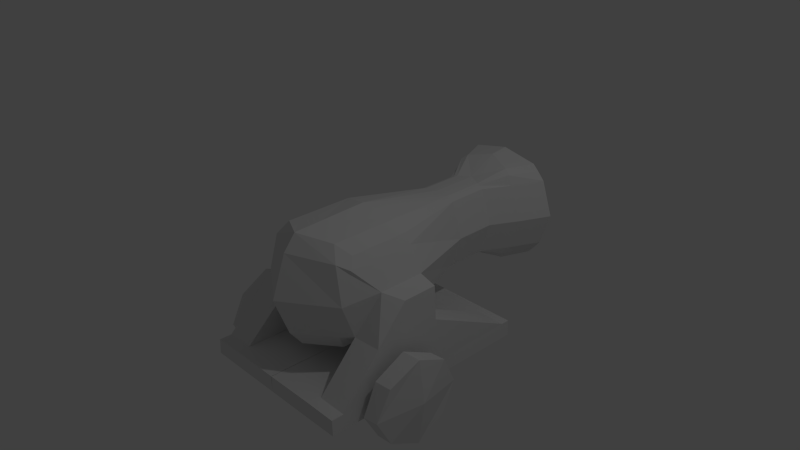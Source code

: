 # Source: Canh_o_portugues.blend  (saved by Blender 2.72.0; exported with 4.5.12 LTS)
import bpy
from mathutils import Matrix  # noqa: F401  (used for matrix-valued properties, if any)

bpy.ops.wm.read_factory_settings(use_empty=True)
scene = bpy.context.scene
scene.name = 'Scene'

# ---- collections
col_collection_1 = bpy.data.collections.new('Collection 1'); scene.collection.children.link(col_collection_1)

# ---- materials (node trees are filled in below, after node groups)
mat_material = bpy.data.materials.new('Material')
mat_material.alpha_threshold = 0.0
mat_material.use_transparent_shadow = False
mat_material.roughness = 0.5
mat_material.line_color = (0.0, 0.0, 0.0, 1.0)

# ---- material node trees

# ---- world
world_world = bpy.data.worlds.new('World'); scene.world = world_world
world_world.color = (0.05088, 0.05088, 0.05088)
world_world.use_sun_shadow = False
world_world.sun_shadow_jitter_overblur = 0.0
world_world.cycles.sampling_method = 'MANUAL'
world_world.cycles.sample_map_resolution = 256

# ---- cameras
cam_camera = bpy.data.cameras.new('Camera')
cam_camera.clip_end = 100.0
cam_camera.lens = 35.0
cam_camera.sensor_width = 32.0
cam_camera.sensor_height = 18.0
cam_camera.ortho_scale = 7.314
cam_camera.dof.focus_distance = 0.0
cam_camera.dof.aperture_fstop = 128.0

# ---- lights
light_lamp = bpy.data.lights.new('Lamp', 'POINT')
light_lamp.transmission_factor = 0.0
light_lamp.cutoff_distance = 30.0
light_lamp.energy = 100.0
light_lamp.shadow_buffer_clip_start = 1.001
light_lamp.shadow_soft_size = 0.1
light_lamp.shadow_maximum_resolution = 0.006
light_lamp.use_absolute_resolution = True
light_lamp.cycles.use_multiple_importance_sampling = False

# ---- meshes
me_cube = bpy.data.meshes.new('Cube')
me_cube.from_pydata([(0.0, -1.59, -0.02701), (0.8666, -0.6496, 0.06833), (0.8666, 2.543, -0.02701), (0.8666, -2.98e-07, 0.06833), (0.0, -0.1561, 0.7825), (0.5929, -5.364e-07, 0.5263), (0.0, -0.1561, -0.8403), (0.6395, -5.96e-08, -0.6161), (0.6054, 2.543, -0.6219), (0.6395, -0.8438, -0.6161), (0.0, -1.212, -0.7989), (0.0, 2.536, -0.8292), (0.6041, 2.543, 0.576), (0.5929, -0.8438, 0.5263), (0.0, -1.212, 0.7449), (0.0, 2.536, 0.7736), (0.0, 2.222, -0.02439), (0.2351, 1.152, 0.4924), (0.2298, 1.152, -0.5239), (0.0, 1.169, -0.5892), (0.0, 1.169, 0.528), (0.4569, 1.152, -0.02701), (0.0, 1.831, -0.5892), (0.0, 1.831, 0.528), (0.2351, 1.729, 0.4924), (0.2298, 1.729, -0.5239), (0.4569, 1.729, -0.02701), (0.0, 2.265, -0.7989), (0.0, 2.265, 0.7449), (0.4399, 2.106, 0.5983), (0.4347, 2.106, -0.6174), (0.6617, 2.106, -0.02701), (0.4305, -0.0309, 0.6643), (0.5129, -0.0309, -0.7183), (0.5129, 2.542, -0.7183), (0.5129, -0.9727, -0.7183), (0.5171, 2.542, 0.6643), (0.4305, -0.9727, 0.6643), (0.695, -1.117, -0.02701), (0.5621, 2.226, -0.02439), (0.1885, 1.156, 0.5123), (0.1843, 1.156, -0.5438), (0.1885, 1.749, 0.5123), (0.1843, 1.749, -0.5438), (0.3528, 2.137, 0.6643), (0.3486, 2.137, -0.7183), (0.6783, 0.003537, 0.3935), (0.705, 2.543, 0.4622), (0.6783, -0.944, 0.3935), (0.0, -1.383, 0.5354), (0.0, 2.222, 0.3465), (0.2953, 1.152, 0.4622), (0.2953, 1.729, 0.4622), (0.5001, 2.106, 0.4622), (0.4766, 2.226, 0.3078), (0.5654, -1.076, 0.4767), (0.0, 2.222, -0.3792), (0.0, -1.392, -0.565), (0.7083, -0.9475, -0.495), (0.7083, 2.543, -0.495), (0.7083, -1.319e-07, -0.495), (0.2986, 1.152, -0.495), (0.2986, 1.729, -0.495), (0.5035, 2.106, -0.495), (0.568, -1.078, -0.5088), (0.4784, 2.226, -0.3421), (1.103, -0.4941, -0.008431), (1.103, -3.576e-07, -0.008431), (1.123, -0.9475, -0.4764), (1.123, -1.915e-07, -0.4764), (0.7383, -1.528, -1.062), (0.7101, 1.281, -1.118), (1.15, -1.527, -1.071), (1.124, 1.281, -1.12), (0.7471, -1.531, -1.288), (0.7188, 1.277, -1.343), (1.161, -1.531, -1.285), (1.133, 1.277, -1.341), (0.003054, -1.536, -1.053), (0.0, 1.273, -1.108), (0.0, -1.539, -1.278), (0.0, 1.269, -1.334), (0.7393, -1.701, -1.059), (1.151, -1.7, -1.068), (0.7481, -1.705, -1.285), (1.162, -1.705, -1.282), (0.00404, -1.709, -1.05), (0.0, -1.712, -1.275), (0.7094, 1.403, -1.12), (1.124, 1.403, -1.122), (0.7181, 1.399, -1.346), (1.132, 1.399, -1.343), (0.0, 1.395, -1.111), (0.0, 1.391, -1.336), (0.0, -0.9808, 0.7531), (0.0, -0.9808, -0.8079), (0.6395, -0.6594, -0.6161), (0.5929, -0.6594, 0.5263), (0.8666, -0.5076, 0.06833), (0.5129, -0.7668, -0.7183), (0.4305, -0.7668, 0.6643), (0.6783, -0.7368, 0.3935), (0.7083, -0.7404, -0.495), (1.103, -0.386, -0.008431), (1.123, -0.7404, -0.4764), (0.7321, -0.9136, -1.074), (1.144, -0.9134, -1.081), (0.7409, -0.9174, -1.3), (1.155, -0.9174, -1.297), (0.002386, -0.9216, -1.065), (0.0, -0.9254, -1.291), (0.0, -0.8023, 0.7595), (0.0, -0.8023, -0.8149), (0.5129, -0.6075, -0.7183), (0.6395, -0.5166, -0.6161), (0.5929, -0.5166, 0.5263), (0.8666, -0.3977, 0.06833), (0.4305, -0.6075, 0.6643), (0.6783, -0.5766, 0.3935), (0.7083, -0.5801, -0.495), (1.103, -0.3025, -0.008431), (1.123, -0.5801, -0.4764), (0.7274, -0.4386, -1.083), (1.14, -0.4384, -1.09), (0.7362, -0.4424, -1.309), (1.15, -0.4424, -1.307), (0.00187, -0.4465, -1.074), (0.0, -0.4503, -1.3), (1.237, -1.105, -0.7819), (1.278, -1.12, -1.541), (1.284, -0.2446, -0.7711), (1.261, -0.2513, -1.567), (1.478, -1.092, -0.7763), (1.494, -1.107, -1.543), (1.511, -0.2419, -0.7549), (1.506, -0.2562, -1.574), (0.6395, -0.588, -0.6161), (0.5929, -0.588, 0.5263), (0.8666, -0.4526, 0.06833), (0.4305, -0.6871, 0.6643), (0.6783, -0.6567, 0.3935), (0.7083, -0.6602, -0.495), (1.103, -0.3443, -0.008431), (1.123, -0.6602, -0.4764), (0.7298, -0.6761, -1.079), (1.142, -0.6759, -1.086), (0.7385, -0.6799, -1.305), (1.153, -0.6799, -1.302), (0.002128, -0.6841, -1.07), (0.0, -0.6879, -1.295), (0.0, -0.8916, 0.7563), (0.0, -0.8916, -0.8114), (0.5129, -0.6871, -0.7183), (1.251, -0.6732, -0.5644), (1.301, -0.684, -1.778), (1.513, -0.6597, -0.5624), (1.512, -0.6707, -1.774), (1.129, 1.279, -1.23), (1.156, -1.529, -1.178), (0.0, 1.271, -1.221), (0.001527, -1.537, -1.166), (1.157, -1.702, -1.175), (0.7437, -1.703, -1.172), (0.00202, -1.711, -1.163), (0.7138, 1.401, -1.233), (1.128, 1.401, -1.233), (0.0, 1.393, -1.223), (1.15, -0.9154, -1.189), (0.001193, -0.9235, -1.178), (0.0, -0.4484, -1.187), (1.145, -0.4404, -1.198), (1.25, -1.308, -1.185), (1.262, -0.04883, -1.155), (1.466, -1.299, -1.165), (1.487, -0.04006, -1.167), (0.001064, -0.686, -1.183), (1.607, -0.669, -1.127)], [], [(64, 38, 0, 57), (40, 20, 4, 32), (54, 39, 16, 50), (61, 21, 3, 60), (51, 17, 5, 46), (60, 69, 73, 71), (99, 35, 10, 95), (100, 94, 14, 37), (101, 97, 13, 48), (55, 37, 14, 49), (41, 33, 6, 19), (65, 34, 11, 56), (42, 23, 20, 40), (62, 26, 21, 61), (52, 24, 17, 51), (43, 41, 19, 22), (44, 28, 23, 42), (63, 31, 26, 62), (53, 29, 24, 52), (45, 43, 22, 27), (36, 15, 28, 44), (59, 2, 31, 63), (47, 12, 29, 53), (34, 45, 27, 11), (58, 1, 38, 64), (17, 40, 32, 5), (47, 2, 39, 54), (96, 9, 35, 99), (97, 100, 37, 13), (48, 13, 37, 55), (18, 7, 33, 41), (59, 8, 34, 65), (24, 42, 40, 17), (25, 18, 41, 43), (29, 44, 42, 24), (30, 25, 43, 45), (12, 36, 44, 29), (8, 30, 45, 34), (36, 54, 50, 15), (21, 51, 46, 3), (98, 101, 48, 1), (38, 55, 49, 0), (26, 52, 51, 21), (31, 53, 52, 26), (2, 47, 53, 31), (12, 47, 54, 36), (1, 48, 55, 38), (35, 64, 57, 10), (18, 61, 60, 7), (96, 102, 58, 9), (39, 65, 56, 16), (25, 62, 61, 18), (30, 63, 62, 25), (8, 59, 63, 30), (9, 58, 64, 35), (2, 59, 65, 39), (104, 103, 66, 68), (60, 3, 67, 69), (98, 1, 66, 103), (1, 58, 68, 66), (79, 71, 88, 92), (68, 58, 70, 72), (104, 68, 72, 106), (119, 60, 71, 122), (124, 75, 77, 125), (80, 74, 84, 87), (167, 158, 76, 108), (70, 78, 86, 82), (169, 159, 81, 127), (75, 81, 93, 90), (107, 74, 80, 110), (122, 71, 79, 126), (161, 162, 84, 85), (162, 82, 86, 163), (160, 80, 87, 163), (158, 72, 83, 161), (74, 76, 85, 84), (72, 70, 82, 83), (164, 165, 91, 90), (164, 90, 93, 166), (159, 79, 92, 166), (157, 77, 91, 165), (77, 75, 90, 91), (71, 73, 89, 88), (152, 99, 95, 151), (139, 150, 94, 100), (140, 137, 97, 101), (136, 96, 99, 152), (137, 139, 100, 97), (138, 140, 101, 98), (136, 141, 102, 96), (143, 142, 103, 104), (138, 98, 103, 142), (143, 104, 106, 145), (58, 102, 105, 70), (74, 107, 108, 76), (170, 123, 130, 172), (160, 168, 110, 80), (146, 107, 110, 149), (70, 105, 109, 78), (141, 119, 122, 144), (146, 124, 125, 147), (175, 169, 127, 149), (144, 122, 126, 148), (33, 113, 112, 6), (32, 4, 111, 117), (46, 5, 115, 118), (7, 114, 113, 33), (5, 32, 117, 115), (3, 46, 118, 116), (7, 60, 119, 114), (69, 67, 120, 121), (3, 116, 120, 67), (69, 121, 123, 73), (157, 170, 125, 77), (75, 124, 127, 81), (172, 130, 134, 174), (167, 108, 129, 171), (147, 125, 131, 154), (145, 106, 128, 153), (176, 173, 133, 156), (171, 129, 133, 173), (154, 131, 135, 156), (153, 128, 132, 155), (113, 152, 151, 112), (117, 111, 150, 139), (118, 115, 137, 140), (114, 136, 152, 113), (115, 117, 139, 137), (116, 118, 140, 138), (114, 119, 141, 136), (121, 120, 142, 143), (116, 138, 142, 120), (121, 143, 145, 123), (124, 146, 149, 127), (102, 141, 144, 105), (107, 146, 147, 108), (168, 175, 149, 110), (105, 144, 148, 109), (108, 147, 154, 129), (123, 145, 153, 130), (174, 176, 156, 135), (129, 154, 156, 133), (130, 153, 155, 134), (106, 72, 158, 167), (126, 79, 159, 169), (83, 82, 162, 161), (84, 162, 163, 87), (78, 160, 163, 86), (76, 158, 161, 85), (88, 89, 165, 164), (88, 164, 166, 92), (81, 159, 166, 93), (73, 157, 165, 89), (125, 170, 172, 131), (78, 109, 168, 160), (148, 126, 169, 175), (73, 123, 170, 157), (131, 172, 174, 135), (106, 167, 171, 128), (155, 132, 173, 176), (128, 171, 173, 132), (109, 148, 175, 168), (134, 155, 176, 174)])
me_cube.materials.append(mat_material)
me_cube.use_remesh_preserve_volume = False
me_cube.use_remesh_preserve_attributes = False
me_cube.use_mirror_vertex_groups = False
me_cube.update()

# ---- objects
ob_cube = bpy.data.objects.new('Cube', me_cube)
ob_lamp = bpy.data.objects.new('Lamp', light_lamp)
ob_camera = bpy.data.objects.new('Camera', cam_camera)

# ---- transforms, parenting, visibility, modifiers, constraints
ob_cube.location = (0.0, 0.0, 0.0)
ob_cube.lock_rotations_4d = False
ob_cube.empty_display_type = 'ARROWS'
ob_cube.lineart.crease_threshold = 0.0
_m = ob_cube.modifiers.new('Mirror', 'MIRROR')
_m.use_clip = True
ob_lamp.location = (4.076, 1.005, 5.904)
ob_lamp.rotation_euler = (0.6503, 0.05522, 1.866)
ob_lamp.lock_rotations_4d = False
ob_lamp.empty_display_type = 'ARROWS'
ob_lamp.color = (0.0, 0.0, 0.0, 0.0)
ob_lamp.lineart.crease_threshold = 0.0
ob_camera.location = (7.481, -6.508, 5.344)
ob_camera.rotation_euler = (1.109, 0.01082, 0.8149)
ob_camera.lock_rotations_4d = False
ob_camera.empty_display_type = 'ARROWS'
ob_camera.color = (0.0, 0.0, 0.0, 0.0)
ob_camera.display_type = 'WIRE'
ob_camera.lineart.crease_threshold = 0.0

# ---- collection membership
col_collection_1.objects.link(ob_cube)
col_collection_1.objects.link(ob_lamp)
col_collection_1.objects.link(ob_camera)

# ---- scene / render settings (as saved in the file)
scene.camera = ob_camera
scene.frame_start = 1; scene.frame_end = 250; scene.frame_set(1)
scene.render.engine = 'BLENDER_EEVEE_NEXT'
scene.render.resolution_percentage = 50
scene.render.dither_intensity = 0.0
scene.cycles.use_denoising = False
scene.cycles.samples = 10
scene.cycles.sampling_pattern = 'TABULATED_SOBOL'
scene.cycles.light_sampling_threshold = 0.0
scene.cycles.use_adaptive_sampling = False
scene.cycles.use_light_tree = False
scene.cycles.blur_glossy = 0.0
scene.cycles.pixel_filter_type = 'GAUSSIAN'
scene.cycles.sample_clamp_indirect = 0.0
scene.view_settings.view_transform = 'Standard'
bpy.context.view_layer.update()

